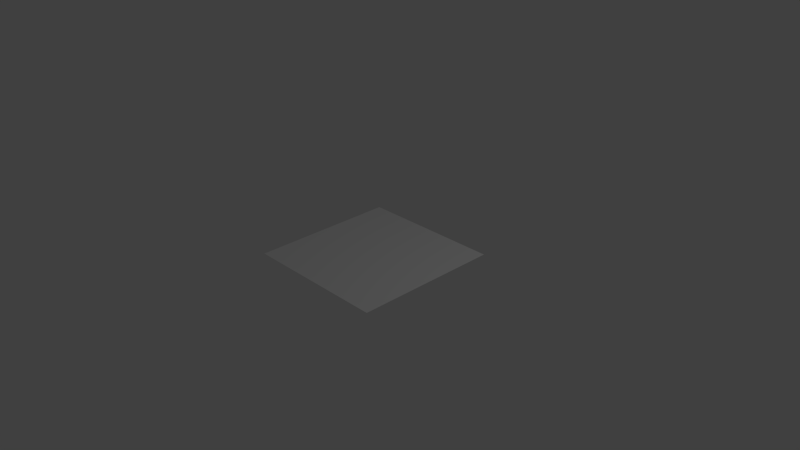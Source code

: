 # Source: street_normal.blend  (saved by Blender 2.76.0; exported with 4.5.12 LTS)
import bpy
from mathutils import Matrix  # noqa: F401  (used for matrix-valued properties, if any)

bpy.ops.wm.read_factory_settings(use_empty=True)
scene = bpy.context.scene
scene.name = 'Scene'

# ---- collections
col_collection_1 = bpy.data.collections.new('Collection 1'); scene.collection.children.link(col_collection_1)

# ---- materials (node trees are filled in below, after node groups)
mat_rue_ligne = bpy.data.materials.new('rue_ligne')
mat_rue_ligne.alpha_threshold = 0.0
mat_rue_ligne.use_transparent_shadow = False
mat_rue_ligne.roughness = 0.5

# ---- material node trees

# ---- world
world_world = bpy.data.worlds.new('World'); scene.world = world_world
world_world.color = (0.05088, 0.05088, 0.05088)
world_world.use_sun_shadow = False
world_world.sun_shadow_jitter_overblur = 0.0
world_world.cycles.sampling_method = 'MANUAL'
world_world.cycles.sample_map_resolution = 256

# ---- cameras
cam_camera = bpy.data.cameras.new('Camera')
cam_camera.clip_end = 100.0
cam_camera.lens = 35.0
cam_camera.sensor_width = 32.0
cam_camera.sensor_height = 18.0
cam_camera.ortho_scale = 7.314
cam_camera.dof.focus_distance = 0.0
cam_camera.dof.aperture_fstop = 128.0

# ---- lights
light_lamp = bpy.data.lights.new('Lamp', 'POINT')
light_lamp.transmission_factor = 0.0
light_lamp.cutoff_distance = 30.0
light_lamp.energy = 100.0
light_lamp.shadow_buffer_clip_start = 1.001
light_lamp.shadow_soft_size = 0.1
light_lamp.shadow_maximum_resolution = 0.006
light_lamp.use_absolute_resolution = True
light_lamp.cycles.use_multiple_importance_sampling = False

# ---- meshes
me_plane = bpy.data.meshes.new('Plane')
me_plane.from_pydata([(-1.0, -1.0, 0.0), (1.0, -1.0, 0.0), (-1.0, 1.0, 0.0), (1.0, 1.0, 0.0)], [], [(0, 1, 3, 2)])
_uv = me_plane.uv_layers.new(name='UVMap')
_uv.uv.foreach_set('vector', [0.0001, 9.998e-05, 0.9999, 9.998e-05, 0.9999, 0.9999, 9.998e-05, 0.9999])
me_plane.materials.append(mat_rue_ligne)
me_plane.use_remesh_preserve_volume = False
me_plane.use_remesh_preserve_attributes = False
me_plane.use_mirror_vertex_groups = False
me_plane.update()

# ---- objects
ob_plane = bpy.data.objects.new('Plane', me_plane)
ob_lamp = bpy.data.objects.new('Lamp', light_lamp)
ob_camera = bpy.data.objects.new('Camera', cam_camera)

# ---- transforms, parenting, visibility, modifiers, constraints
ob_plane.location = (0.0, 0.0, 0.0)
ob_plane.lineart.crease_threshold = 0.0
ob_lamp.location = (4.076, 1.005, 5.904)
ob_lamp.rotation_euler = (0.6503, 0.05522, 1.866)
ob_lamp.lock_rotations_4d = False
ob_lamp.empty_display_type = 'ARROWS'
ob_lamp.color = (0.0, 0.0, 0.0, 0.0)
ob_lamp.lineart.crease_threshold = 0.0
ob_camera.location = (7.481, -6.508, 5.344)
ob_camera.rotation_euler = (1.109, 0.01082, 0.8149)
ob_camera.lock_rotations_4d = False
ob_camera.empty_display_type = 'ARROWS'
ob_camera.color = (0.0, 0.0, 0.0, 0.0)
ob_camera.display_type = 'WIRE'
ob_camera.lineart.crease_threshold = 0.0

# ---- collection membership
col_collection_1.objects.link(ob_plane)
col_collection_1.objects.link(ob_lamp)
col_collection_1.objects.link(ob_camera)

# ---- scene / render settings (as saved in the file)
scene.camera = ob_camera
scene.frame_start = 1; scene.frame_end = 250; scene.frame_set(4)
scene.render.engine = 'BLENDER_EEVEE_NEXT'
scene.render.resolution_percentage = 50
scene.render.dither_intensity = 0.0
scene.cycles.use_denoising = False
scene.cycles.samples = 10
scene.cycles.sampling_pattern = 'TABULATED_SOBOL'
scene.cycles.light_sampling_threshold = 0.0
scene.cycles.use_adaptive_sampling = False
scene.cycles.use_light_tree = False
scene.cycles.blur_glossy = 0.0
scene.cycles.pixel_filter_type = 'GAUSSIAN'
scene.cycles.sample_clamp_indirect = 0.0
scene.view_settings.view_transform = 'Standard'
bpy.context.view_layer.update()
